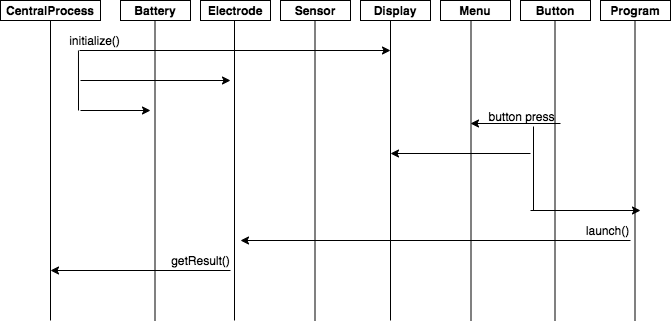

The diagram above was exported from draw.io. Its source (the exported page's mxGraphModel, read from the mxfile embedded in the PNG):
<mxGraphModel dx="788" dy="452" grid="1" gridSize="10" guides="1" tooltips="1" connect="1" arrows="1" fold="1" page="1" pageScale="1" pageWidth="850" pageHeight="1100" math="0" shadow="0">
  <root>
    <mxCell id="0" />
    <mxCell id="1" parent="0" />
    <mxCell id="34IVbYgTMR2Rdo-YgQcm-1" value="&lt;b&gt;CentralProcess&lt;/b&gt;" style="rounded=0;whiteSpace=wrap;html=1;" parent="1" vertex="1">
      <mxGeometry x="190" y="40" width="100" height="20" as="geometry" />
    </mxCell>
    <mxCell id="34IVbYgTMR2Rdo-YgQcm-5" value="&lt;b&gt;Battery&lt;/b&gt;" style="rounded=0;whiteSpace=wrap;html=1;" parent="1" vertex="1">
      <mxGeometry x="310" y="40" width="70" height="20" as="geometry" />
    </mxCell>
    <mxCell id="34IVbYgTMR2Rdo-YgQcm-6" value="&lt;b&gt;Electrode&lt;/b&gt;" style="rounded=0;whiteSpace=wrap;html=1;" parent="1" vertex="1">
      <mxGeometry x="390" y="40" width="70" height="20" as="geometry" />
    </mxCell>
    <mxCell id="34IVbYgTMR2Rdo-YgQcm-7" value="&lt;b&gt;Sensor&lt;/b&gt;" style="rounded=0;whiteSpace=wrap;html=1;" parent="1" vertex="1">
      <mxGeometry x="470" y="40" width="70" height="20" as="geometry" />
    </mxCell>
    <mxCell id="34IVbYgTMR2Rdo-YgQcm-8" value="&lt;b&gt;Display&lt;/b&gt;" style="rounded=0;whiteSpace=wrap;html=1;" parent="1" vertex="1">
      <mxGeometry x="550" y="40" width="70" height="20" as="geometry" />
    </mxCell>
    <mxCell id="34IVbYgTMR2Rdo-YgQcm-9" value="&lt;b&gt;Menu&lt;br&gt;&lt;/b&gt;" style="rounded=0;whiteSpace=wrap;html=1;" parent="1" vertex="1">
      <mxGeometry x="630" y="40" width="70" height="20" as="geometry" />
    </mxCell>
    <mxCell id="34IVbYgTMR2Rdo-YgQcm-10" value="&lt;b&gt;Button&lt;/b&gt;" style="rounded=0;whiteSpace=wrap;html=1;" parent="1" vertex="1">
      <mxGeometry x="710" y="40" width="70" height="20" as="geometry" />
    </mxCell>
    <mxCell id="34IVbYgTMR2Rdo-YgQcm-11" value="" style="endArrow=none;html=1;entryX=0.5;entryY=1;entryDx=0;entryDy=0;" parent="1" target="34IVbYgTMR2Rdo-YgQcm-1" edge="1">
      <mxGeometry width="50" height="50" relative="1" as="geometry">
        <mxPoint x="240" y="360" as="sourcePoint" />
        <mxPoint x="265" y="170" as="targetPoint" />
      </mxGeometry>
    </mxCell>
    <mxCell id="34IVbYgTMR2Rdo-YgQcm-14" value="" style="endArrow=none;html=1;entryX=0.5;entryY=1;entryDx=0;entryDy=0;" parent="1" edge="1">
      <mxGeometry width="50" height="50" relative="1" as="geometry">
        <mxPoint x="344.5" y="360" as="sourcePoint" />
        <mxPoint x="344.5" y="60" as="targetPoint" />
      </mxGeometry>
    </mxCell>
    <mxCell id="34IVbYgTMR2Rdo-YgQcm-15" value="" style="endArrow=none;html=1;entryX=0.5;entryY=1;entryDx=0;entryDy=0;" parent="1" edge="1">
      <mxGeometry width="50" height="50" relative="1" as="geometry">
        <mxPoint x="424" y="360" as="sourcePoint" />
        <mxPoint x="424" y="60" as="targetPoint" />
      </mxGeometry>
    </mxCell>
    <mxCell id="34IVbYgTMR2Rdo-YgQcm-16" value="" style="endArrow=none;html=1;entryX=0.5;entryY=1;entryDx=0;entryDy=0;" parent="1" edge="1">
      <mxGeometry width="50" height="50" relative="1" as="geometry">
        <mxPoint x="504.5" y="360" as="sourcePoint" />
        <mxPoint x="504.5" y="60" as="targetPoint" />
      </mxGeometry>
    </mxCell>
    <mxCell id="34IVbYgTMR2Rdo-YgQcm-17" value="" style="endArrow=none;html=1;entryX=0.5;entryY=1;entryDx=0;entryDy=0;" parent="1" edge="1">
      <mxGeometry width="50" height="50" relative="1" as="geometry">
        <mxPoint x="580" y="360" as="sourcePoint" />
        <mxPoint x="580" y="60" as="targetPoint" />
      </mxGeometry>
    </mxCell>
    <mxCell id="34IVbYgTMR2Rdo-YgQcm-18" value="" style="endArrow=none;html=1;entryX=0.5;entryY=1;entryDx=0;entryDy=0;" parent="1" edge="1">
      <mxGeometry width="50" height="50" relative="1" as="geometry">
        <mxPoint x="660.5" y="360" as="sourcePoint" />
        <mxPoint x="660.5" y="60" as="targetPoint" />
      </mxGeometry>
    </mxCell>
    <mxCell id="34IVbYgTMR2Rdo-YgQcm-19" value="" style="endArrow=none;html=1;entryX=0.5;entryY=1;entryDx=0;entryDy=0;" parent="1" edge="1">
      <mxGeometry width="50" height="50" relative="1" as="geometry">
        <mxPoint x="744.5" y="360" as="sourcePoint" />
        <mxPoint x="744.5" y="60" as="targetPoint" />
      </mxGeometry>
    </mxCell>
    <mxCell id="34IVbYgTMR2Rdo-YgQcm-20" value="" style="endArrow=classic;html=1;" parent="1" edge="1">
      <mxGeometry width="50" height="50" relative="1" as="geometry">
        <mxPoint x="269" y="90" as="sourcePoint" />
        <mxPoint x="580" y="90" as="targetPoint" />
      </mxGeometry>
    </mxCell>
    <mxCell id="34IVbYgTMR2Rdo-YgQcm-21" value="initialize()" style="text;html=1;align=center;verticalAlign=middle;resizable=0;points=[];autosize=1;" parent="1" vertex="1">
      <mxGeometry x="249" y="70" width="70" height="20" as="geometry" />
    </mxCell>
    <mxCell id="34IVbYgTMR2Rdo-YgQcm-24" value="" style="endArrow=none;html=1;entryX=0.271;entryY=1;entryDx=0;entryDy=0;entryPerimeter=0;" parent="1" target="34IVbYgTMR2Rdo-YgQcm-21" edge="1">
      <mxGeometry width="50" height="50" relative="1" as="geometry">
        <mxPoint x="268" y="150" as="sourcePoint" />
        <mxPoint x="310" y="90" as="targetPoint" />
      </mxGeometry>
    </mxCell>
    <mxCell id="34IVbYgTMR2Rdo-YgQcm-25" value="" style="endArrow=classic;html=1;" parent="1" edge="1">
      <mxGeometry width="50" height="50" relative="1" as="geometry">
        <mxPoint x="270" y="120" as="sourcePoint" />
        <mxPoint x="420" y="120" as="targetPoint" />
      </mxGeometry>
    </mxCell>
    <mxCell id="34IVbYgTMR2Rdo-YgQcm-26" value="" style="endArrow=classic;html=1;" parent="1" edge="1">
      <mxGeometry width="50" height="50" relative="1" as="geometry">
        <mxPoint x="270" y="150" as="sourcePoint" />
        <mxPoint x="340" y="150" as="targetPoint" />
      </mxGeometry>
    </mxCell>
    <mxCell id="34IVbYgTMR2Rdo-YgQcm-29" value="&lt;b&gt;Program&lt;/b&gt;" style="rounded=0;whiteSpace=wrap;html=1;" parent="1" vertex="1">
      <mxGeometry x="790" y="40" width="70" height="20" as="geometry" />
    </mxCell>
    <mxCell id="34IVbYgTMR2Rdo-YgQcm-30" value="" style="endArrow=none;html=1;entryX=0.5;entryY=1;entryDx=0;entryDy=0;" parent="1" edge="1">
      <mxGeometry width="50" height="50" relative="1" as="geometry">
        <mxPoint x="824.5" y="360" as="sourcePoint" />
        <mxPoint x="824.5" y="60" as="targetPoint" />
      </mxGeometry>
    </mxCell>
    <mxCell id="34IVbYgTMR2Rdo-YgQcm-31" value="" style="endArrow=classic;html=1;" parent="1" edge="1">
      <mxGeometry width="50" height="50" relative="1" as="geometry">
        <mxPoint x="750" y="163" as="sourcePoint" />
        <mxPoint x="660" y="163" as="targetPoint" />
      </mxGeometry>
    </mxCell>
    <mxCell id="34IVbYgTMR2Rdo-YgQcm-32" value="button press" style="text;html=1;align=center;verticalAlign=middle;resizable=0;points=[];autosize=1;" parent="1" vertex="1">
      <mxGeometry x="671" y="146" width="80" height="20" as="geometry" />
    </mxCell>
    <mxCell id="34IVbYgTMR2Rdo-YgQcm-35" value="" style="endArrow=none;html=1;entryX=0.65;entryY=1;entryDx=0;entryDy=0;entryPerimeter=0;" parent="1" target="34IVbYgTMR2Rdo-YgQcm-32" edge="1">
      <mxGeometry width="50" height="50" relative="1" as="geometry">
        <mxPoint x="723" y="250" as="sourcePoint" />
        <mxPoint x="736" y="183" as="targetPoint" />
      </mxGeometry>
    </mxCell>
    <mxCell id="34IVbYgTMR2Rdo-YgQcm-36" value="" style="endArrow=classic;html=1;" parent="1" edge="1">
      <mxGeometry width="50" height="50" relative="1" as="geometry">
        <mxPoint x="720" y="193" as="sourcePoint" />
        <mxPoint x="580" y="193" as="targetPoint" />
      </mxGeometry>
    </mxCell>
    <mxCell id="34IVbYgTMR2Rdo-YgQcm-40" value="" style="endArrow=classic;html=1;" parent="1" edge="1">
      <mxGeometry width="50" height="50" relative="1" as="geometry">
        <mxPoint x="720" y="250" as="sourcePoint" />
        <mxPoint x="830" y="250" as="targetPoint" />
      </mxGeometry>
    </mxCell>
    <mxCell id="34IVbYgTMR2Rdo-YgQcm-41" value="" style="endArrow=classic;html=1;" parent="1" edge="1">
      <mxGeometry width="50" height="50" relative="1" as="geometry">
        <mxPoint x="420" y="310" as="sourcePoint" />
        <mxPoint x="240" y="310" as="targetPoint" />
      </mxGeometry>
    </mxCell>
    <mxCell id="34IVbYgTMR2Rdo-YgQcm-42" value="getResult()" style="text;html=1;align=center;verticalAlign=middle;resizable=0;points=[];autosize=1;" parent="1" vertex="1">
      <mxGeometry x="355" y="290" width="70" height="20" as="geometry" />
    </mxCell>
    <mxCell id="34IVbYgTMR2Rdo-YgQcm-43" value="" style="endArrow=classic;html=1;" parent="1" edge="1">
      <mxGeometry width="50" height="50" relative="1" as="geometry">
        <mxPoint x="820" y="280" as="sourcePoint" />
        <mxPoint x="430" y="280" as="targetPoint" />
      </mxGeometry>
    </mxCell>
    <mxCell id="34IVbYgTMR2Rdo-YgQcm-44" value="launch()" style="text;html=1;align=center;verticalAlign=middle;resizable=0;points=[];autosize=1;" parent="1" vertex="1">
      <mxGeometry x="767" y="260" width="60" height="20" as="geometry" />
    </mxCell>
  </root>
</mxGraphModel>